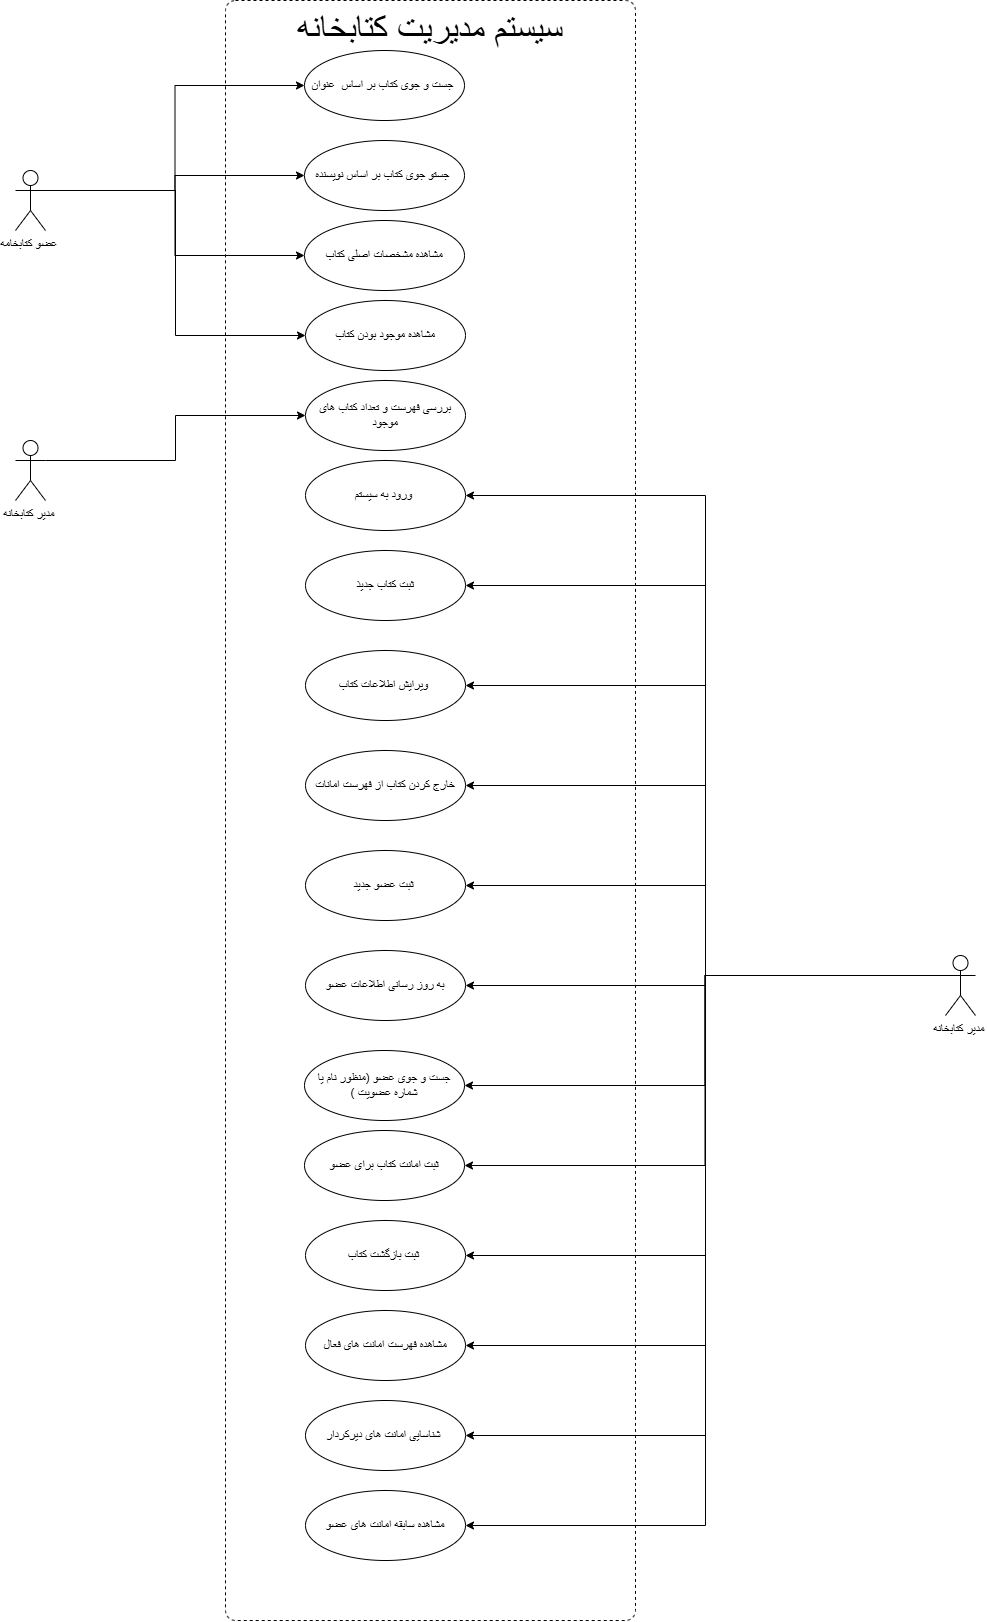

The diagram above was exported from draw.io. Its source (the exported page's mxGraphModel, read from the mxfile embedded in the PNG):
<mxGraphModel dx="1099" dy="507" grid="1" gridSize="10" guides="1" tooltips="1" connect="1" arrows="1" fold="1" page="1" pageScale="1" pageWidth="850" pageHeight="1100" math="0" shadow="0">
  <root>
    <mxCell id="0" />
    <mxCell id="1" parent="0" />
    <mxCell id="ZqdlC2iEVsXvqvU6ZK0c-1" parent="1" style="html=1;align=center;verticalAlign=top;rounded=1;absoluteArcSize=1;arcSize=20;dashed=1;whiteSpace=wrap;fillColor=none;" value="&lt;font style=&quot;font-size: 36px;&quot;&gt;سیستم مدیریت کتابخانه&lt;/font&gt;" vertex="1">
      <mxGeometry height="1620" width="410" x="676" y="342" as="geometry" />
    </mxCell>
    <mxCell id="ZqdlC2iEVsXvqvU6ZK0c-2" edge="1" parent="1" source="ZqdlC2iEVsXvqvU6ZK0c-6" style="edgeStyle=orthogonalEdgeStyle;rounded=0;orthogonalLoop=1;jettySize=auto;html=1;entryX=0;entryY=0.5;entryDx=0;entryDy=0;defaultLabelBackgroundColor=page;exitX=1;exitY=0.3333333333333333;exitDx=0;exitDy=0;exitPerimeter=0;" target="ZqdlC2iEVsXvqvU6ZK0c-7">
      <mxGeometry relative="1" as="geometry">
        <mxPoint x="686" y="372" as="sourcePoint" />
      </mxGeometry>
    </mxCell>
    <mxCell id="ZqdlC2iEVsXvqvU6ZK0c-3" edge="1" parent="1" source="ZqdlC2iEVsXvqvU6ZK0c-6" style="edgeStyle=orthogonalEdgeStyle;rounded=0;orthogonalLoop=1;jettySize=auto;html=1;exitX=1;exitY=0.3333333333333333;exitDx=0;exitDy=0;exitPerimeter=0;entryX=0;entryY=0.5;entryDx=0;entryDy=0;defaultLabelBackgroundColor=page;" target="ZqdlC2iEVsXvqvU6ZK0c-10">
      <mxGeometry relative="1" as="geometry" />
    </mxCell>
    <mxCell id="ZqdlC2iEVsXvqvU6ZK0c-4" edge="1" parent="1" source="ZqdlC2iEVsXvqvU6ZK0c-6" style="edgeStyle=orthogonalEdgeStyle;rounded=0;orthogonalLoop=1;jettySize=auto;html=1;exitX=1;exitY=0.3333333333333333;exitDx=0;exitDy=0;exitPerimeter=0;entryX=0;entryY=0.5;entryDx=0;entryDy=0;defaultLabelBackgroundColor=page;" target="ZqdlC2iEVsXvqvU6ZK0c-9">
      <mxGeometry relative="1" as="geometry" />
    </mxCell>
    <mxCell id="ZqdlC2iEVsXvqvU6ZK0c-5" edge="1" parent="1" source="ZqdlC2iEVsXvqvU6ZK0c-6" style="edgeStyle=orthogonalEdgeStyle;rounded=0;orthogonalLoop=1;jettySize=auto;html=1;exitX=1;exitY=0.3333333333333333;exitDx=0;exitDy=0;exitPerimeter=0;entryX=0;entryY=0.5;entryDx=0;entryDy=0;defaultLabelBackgroundColor=page;" target="ZqdlC2iEVsXvqvU6ZK0c-8">
      <mxGeometry relative="1" as="geometry" />
    </mxCell>
    <mxCell id="ZqdlC2iEVsXvqvU6ZK0c-6" parent="1" style="shape=umlActor;verticalLabelPosition=bottom;verticalAlign=top;html=1;labelPerimeter=1;" value="عضو کتابخامه&amp;nbsp;" vertex="1">
      <mxGeometry height="60" width="30" x="466" y="512" as="geometry" />
    </mxCell>
    <mxCell id="ZqdlC2iEVsXvqvU6ZK0c-7" parent="1" style="ellipse;whiteSpace=wrap;html=1;" value="جست و جوی کتاب بر اساس&amp;nbsp; عنوان&amp;nbsp;" vertex="1">
      <mxGeometry height="70" width="160" x="755" y="392" as="geometry" />
    </mxCell>
    <mxCell id="ZqdlC2iEVsXvqvU6ZK0c-8" parent="1" style="ellipse;whiteSpace=wrap;html=1;" value="مشاهده موجود بودن کتاب" vertex="1">
      <mxGeometry height="70" width="160" x="756" y="642" as="geometry" />
    </mxCell>
    <mxCell id="ZqdlC2iEVsXvqvU6ZK0c-9" parent="1" style="ellipse;whiteSpace=wrap;html=1;" value="مشاهده مشخصات اصلی کتاب" vertex="1">
      <mxGeometry height="70" width="160" x="755" y="562" as="geometry" />
    </mxCell>
    <mxCell id="ZqdlC2iEVsXvqvU6ZK0c-10" parent="1" style="ellipse;whiteSpace=wrap;html=1;" value="جستو جوی کتاب بر اساس نویسنده&amp;nbsp;" vertex="1">
      <mxGeometry height="70" width="160" x="755" y="482" as="geometry" />
    </mxCell>
    <mxCell id="ZqdlC2iEVsXvqvU6ZK0c-11" edge="1" parent="1" source="ZqdlC2iEVsXvqvU6ZK0c-12" style="edgeStyle=orthogonalEdgeStyle;rounded=0;orthogonalLoop=1;jettySize=auto;html=1;exitX=1;exitY=0.3333333333333333;exitDx=0;exitDy=0;exitPerimeter=0;entryX=0;entryY=0.5;entryDx=0;entryDy=0;defaultLabelBackgroundColor=page;" target="ZqdlC2iEVsXvqvU6ZK0c-13">
      <mxGeometry relative="1" as="geometry" />
    </mxCell>
    <mxCell id="ZqdlC2iEVsXvqvU6ZK0c-12" parent="1" style="shape=umlActor;verticalLabelPosition=bottom;verticalAlign=top;html=1;labelPerimeter=1;" value="مدیر کتابخانه&amp;nbsp;" vertex="1">
      <mxGeometry height="60" width="30" x="466" y="782" as="geometry" />
    </mxCell>
    <mxCell id="ZqdlC2iEVsXvqvU6ZK0c-13" parent="1" style="ellipse;whiteSpace=wrap;html=1;" value="بررسی فهرست و تعداد کتاب های موجود" vertex="1">
      <mxGeometry height="70" width="160" x="756" y="722" as="geometry" />
    </mxCell>
    <mxCell id="ZqdlC2iEVsXvqvU6ZK0c-14" edge="1" parent="1" source="ZqdlC2iEVsXvqvU6ZK0c-26" style="edgeStyle=orthogonalEdgeStyle;rounded=0;orthogonalLoop=1;jettySize=auto;html=1;exitX=0;exitY=0.3333333333333333;exitDx=0;exitDy=0;exitPerimeter=0;entryX=1;entryY=0.5;entryDx=0;entryDy=0;defaultLabelBackgroundColor=page;" target="ZqdlC2iEVsXvqvU6ZK0c-27">
      <mxGeometry relative="1" as="geometry" />
    </mxCell>
    <mxCell id="ZqdlC2iEVsXvqvU6ZK0c-15" edge="1" parent="1" source="ZqdlC2iEVsXvqvU6ZK0c-26" style="edgeStyle=orthogonalEdgeStyle;rounded=0;orthogonalLoop=1;jettySize=auto;html=1;exitX=0;exitY=0.3333333333333333;exitDx=0;exitDy=0;exitPerimeter=0;entryX=1;entryY=0.5;entryDx=0;entryDy=0;defaultLabelBackgroundColor=page;" target="ZqdlC2iEVsXvqvU6ZK0c-28">
      <mxGeometry relative="1" x="0.0049" as="geometry" />
    </mxCell>
    <mxCell id="ZqdlC2iEVsXvqvU6ZK0c-16" edge="1" parent="1" source="ZqdlC2iEVsXvqvU6ZK0c-26" style="edgeStyle=orthogonalEdgeStyle;rounded=0;orthogonalLoop=1;jettySize=auto;html=1;exitX=0;exitY=0.3333333333333333;exitDx=0;exitDy=0;exitPerimeter=0;defaultLabelBackgroundColor=page;entryX=1;entryY=0.5;entryDx=0;entryDy=0;" target="ZqdlC2iEVsXvqvU6ZK0c-29">
      <mxGeometry relative="1" x="0.0033" as="geometry">
        <mxPoint x="1036" y="1032" as="targetPoint" />
      </mxGeometry>
    </mxCell>
    <mxCell id="ZqdlC2iEVsXvqvU6ZK0c-17" edge="1" parent="1" source="ZqdlC2iEVsXvqvU6ZK0c-26" style="edgeStyle=orthogonalEdgeStyle;rounded=0;orthogonalLoop=1;jettySize=auto;html=1;exitX=0;exitY=0.3333333333333333;exitDx=0;exitDy=0;exitPerimeter=0;entryX=1;entryY=0.5;entryDx=0;entryDy=0;defaultLabelBackgroundColor=page;" target="ZqdlC2iEVsXvqvU6ZK0c-30">
      <mxGeometry relative="1" as="geometry" />
    </mxCell>
    <mxCell id="ZqdlC2iEVsXvqvU6ZK0c-18" edge="1" parent="1" source="ZqdlC2iEVsXvqvU6ZK0c-26" style="edgeStyle=orthogonalEdgeStyle;rounded=0;orthogonalLoop=1;jettySize=auto;html=1;exitX=0;exitY=0.3333333333333333;exitDx=0;exitDy=0;exitPerimeter=0;entryX=1;entryY=0.5;entryDx=0;entryDy=0;defaultLabelBackgroundColor=page;" target="ZqdlC2iEVsXvqvU6ZK0c-31">
      <mxGeometry relative="1" as="geometry" />
    </mxCell>
    <mxCell id="ZqdlC2iEVsXvqvU6ZK0c-19" edge="1" parent="1" source="ZqdlC2iEVsXvqvU6ZK0c-26" style="edgeStyle=orthogonalEdgeStyle;rounded=0;orthogonalLoop=1;jettySize=auto;html=1;exitX=0;exitY=0.3333333333333333;exitDx=0;exitDy=0;exitPerimeter=0;entryX=1;entryY=0.5;entryDx=0;entryDy=0;defaultLabelBackgroundColor=page;" target="ZqdlC2iEVsXvqvU6ZK0c-32">
      <mxGeometry relative="1" as="geometry" />
    </mxCell>
    <mxCell id="ZqdlC2iEVsXvqvU6ZK0c-20" edge="1" parent="1" source="ZqdlC2iEVsXvqvU6ZK0c-26" style="edgeStyle=orthogonalEdgeStyle;rounded=0;orthogonalLoop=1;jettySize=auto;html=1;exitX=0;exitY=0.3333333333333333;exitDx=0;exitDy=0;exitPerimeter=0;entryX=1;entryY=0.5;entryDx=0;entryDy=0;defaultLabelBackgroundColor=page;" target="ZqdlC2iEVsXvqvU6ZK0c-33">
      <mxGeometry relative="1" as="geometry" />
    </mxCell>
    <mxCell id="ZqdlC2iEVsXvqvU6ZK0c-21" edge="1" parent="1" source="ZqdlC2iEVsXvqvU6ZK0c-26" style="edgeStyle=orthogonalEdgeStyle;rounded=0;orthogonalLoop=1;jettySize=auto;html=1;exitX=0;exitY=0.3333333333333333;exitDx=0;exitDy=0;exitPerimeter=0;entryX=1;entryY=0.5;entryDx=0;entryDy=0;defaultLabelBackgroundColor=page;" target="ZqdlC2iEVsXvqvU6ZK0c-34">
      <mxGeometry relative="1" as="geometry" />
    </mxCell>
    <mxCell id="ZqdlC2iEVsXvqvU6ZK0c-22" edge="1" parent="1" source="ZqdlC2iEVsXvqvU6ZK0c-26" style="edgeStyle=orthogonalEdgeStyle;rounded=0;orthogonalLoop=1;jettySize=auto;html=1;exitX=0;exitY=0.3333333333333333;exitDx=0;exitDy=0;exitPerimeter=0;entryX=1;entryY=0.5;entryDx=0;entryDy=0;defaultLabelBackgroundColor=page;" target="ZqdlC2iEVsXvqvU6ZK0c-35">
      <mxGeometry relative="1" as="geometry" />
    </mxCell>
    <mxCell id="ZqdlC2iEVsXvqvU6ZK0c-23" edge="1" parent="1" source="ZqdlC2iEVsXvqvU6ZK0c-26" style="edgeStyle=orthogonalEdgeStyle;rounded=0;orthogonalLoop=1;jettySize=auto;html=1;exitX=0;exitY=0.3333333333333333;exitDx=0;exitDy=0;exitPerimeter=0;entryX=1;entryY=0.5;entryDx=0;entryDy=0;defaultLabelBackgroundColor=page;" target="ZqdlC2iEVsXvqvU6ZK0c-36">
      <mxGeometry relative="1" as="geometry" />
    </mxCell>
    <mxCell id="ZqdlC2iEVsXvqvU6ZK0c-24" edge="1" parent="1" source="ZqdlC2iEVsXvqvU6ZK0c-26" style="edgeStyle=orthogonalEdgeStyle;rounded=0;orthogonalLoop=1;jettySize=auto;html=1;exitX=0;exitY=0.3333333333333333;exitDx=0;exitDy=0;exitPerimeter=0;entryX=1;entryY=0.5;entryDx=0;entryDy=0;defaultLabelBackgroundColor=page;" target="ZqdlC2iEVsXvqvU6ZK0c-37">
      <mxGeometry relative="1" as="geometry" />
    </mxCell>
    <mxCell id="ZqdlC2iEVsXvqvU6ZK0c-25" edge="1" parent="1" source="ZqdlC2iEVsXvqvU6ZK0c-26" style="edgeStyle=orthogonalEdgeStyle;rounded=0;orthogonalLoop=1;jettySize=auto;html=1;exitX=0;exitY=0.3333333333333333;exitDx=0;exitDy=0;exitPerimeter=0;defaultLabelBackgroundColor=page;entryX=1;entryY=0.5;entryDx=0;entryDy=0;" target="ZqdlC2iEVsXvqvU6ZK0c-38">
      <mxGeometry relative="1" as="geometry">
        <mxPoint x="925.9999999999995" y="1872" as="targetPoint" />
      </mxGeometry>
    </mxCell>
    <mxCell id="ZqdlC2iEVsXvqvU6ZK0c-26" parent="1" style="shape=umlActor;verticalLabelPosition=bottom;verticalAlign=top;html=1;labelPerimeter=1;" value="مدیر کتابخانه&amp;nbsp;" vertex="1">
      <mxGeometry height="60" width="30" x="1396" y="1297" as="geometry" />
    </mxCell>
    <mxCell id="ZqdlC2iEVsXvqvU6ZK0c-27" parent="1" style="ellipse;whiteSpace=wrap;html=1;" value="ورود به سیستم&amp;nbsp;" vertex="1">
      <mxGeometry height="70" width="160" x="756" y="802" as="geometry" />
    </mxCell>
    <mxCell id="ZqdlC2iEVsXvqvU6ZK0c-28" parent="1" style="ellipse;whiteSpace=wrap;html=1;" value="ثبت کتاب جدیذ" vertex="1">
      <mxGeometry height="70" width="160" x="756" y="892" as="geometry" />
    </mxCell>
    <mxCell id="ZqdlC2iEVsXvqvU6ZK0c-29" parent="1" style="ellipse;whiteSpace=wrap;html=1;" value="ویرایش اطلاعات کتاب&amp;nbsp;" vertex="1">
      <mxGeometry height="70" width="160" x="756" y="992" as="geometry" />
    </mxCell>
    <mxCell id="ZqdlC2iEVsXvqvU6ZK0c-30" parent="1" style="ellipse;whiteSpace=wrap;html=1;" value="خارج کردن کتاب از فهرست امانات" vertex="1">
      <mxGeometry height="70" width="160" x="756" y="1092" as="geometry" />
    </mxCell>
    <mxCell id="ZqdlC2iEVsXvqvU6ZK0c-31" parent="1" style="ellipse;whiteSpace=wrap;html=1;" value="ثبت عضو جدید&amp;nbsp;" vertex="1">
      <mxGeometry height="70" width="160" x="756" y="1192" as="geometry" />
    </mxCell>
    <mxCell id="ZqdlC2iEVsXvqvU6ZK0c-32" parent="1" style="ellipse;whiteSpace=wrap;html=1;" value="به روز رسانی اطلاعات عضو" vertex="1">
      <mxGeometry height="70" width="160" x="756" y="1292" as="geometry" />
    </mxCell>
    <mxCell id="ZqdlC2iEVsXvqvU6ZK0c-33" parent="1" style="ellipse;whiteSpace=wrap;html=1;" value="جست و جوی عضو (منظور نام یا شماره عضویت )" vertex="1">
      <mxGeometry height="70" width="160" x="755" y="1392" as="geometry" />
    </mxCell>
    <mxCell id="ZqdlC2iEVsXvqvU6ZK0c-34" parent="1" style="ellipse;whiteSpace=wrap;html=1;" value="ثبت امانت کتاب برای عضو" vertex="1">
      <mxGeometry height="70" width="160" x="755" y="1472" as="geometry" />
    </mxCell>
    <mxCell id="ZqdlC2iEVsXvqvU6ZK0c-35" parent="1" style="ellipse;whiteSpace=wrap;html=1;" value="ثبت بازگشت کتاب&amp;nbsp;" vertex="1">
      <mxGeometry height="70" width="160" x="756" y="1562" as="geometry" />
    </mxCell>
    <mxCell id="ZqdlC2iEVsXvqvU6ZK0c-36" parent="1" style="ellipse;whiteSpace=wrap;html=1;" value="مشاهده فهرست امانت های فعال" vertex="1">
      <mxGeometry height="70" width="160" x="756" y="1652" as="geometry" />
    </mxCell>
    <mxCell id="ZqdlC2iEVsXvqvU6ZK0c-37" parent="1" style="ellipse;whiteSpace=wrap;html=1;" value="شناسایی امانت های دیرکردار&amp;nbsp;" vertex="1">
      <mxGeometry height="70" width="160" x="756" y="1742" as="geometry" />
    </mxCell>
    <mxCell id="ZqdlC2iEVsXvqvU6ZK0c-38" parent="1" style="ellipse;whiteSpace=wrap;html=1;" value="مشاهده سابقه امانت های عضو" vertex="1">
      <mxGeometry height="70" width="160" x="756" y="1832" as="geometry" />
    </mxCell>
  </root>
</mxGraphModel>